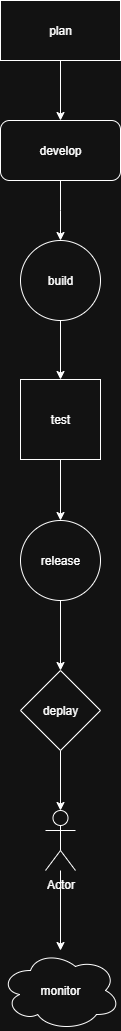

The diagram above was exported from draw.io. Its source (the exported page's mxGraphModel, read from the mxfile embedded in the PNG):
<mxGraphModel dx="786" dy="451" grid="1" gridSize="10" guides="1" tooltips="1" connect="1" arrows="1" fold="1" page="1" pageScale="1" pageWidth="850" pageHeight="1100" math="0" shadow="0">
  <root>
    <mxCell id="0" />
    <mxCell id="1" parent="0" />
    <mxCell id="ngsJ7rUARYIpB4pn-flj-7" value="" style="edgeStyle=orthogonalEdgeStyle;rounded=0;orthogonalLoop=1;jettySize=auto;html=1;" edge="1" parent="1" source="ngsJ7rUARYIpB4pn-flj-1" target="ngsJ7rUARYIpB4pn-flj-2">
      <mxGeometry relative="1" as="geometry" />
    </mxCell>
    <mxCell id="ngsJ7rUARYIpB4pn-flj-1" value="plan" style="rounded=0;whiteSpace=wrap;html=1;" vertex="1" parent="1">
      <mxGeometry x="370" y="70" width="120" height="60" as="geometry" />
    </mxCell>
    <mxCell id="ngsJ7rUARYIpB4pn-flj-6" value="" style="edgeStyle=orthogonalEdgeStyle;rounded=0;orthogonalLoop=1;jettySize=auto;html=1;" edge="1" parent="1" source="ngsJ7rUARYIpB4pn-flj-2">
      <mxGeometry relative="1" as="geometry">
        <mxPoint x="430" y="310" as="targetPoint" />
      </mxGeometry>
    </mxCell>
    <mxCell id="ngsJ7rUARYIpB4pn-flj-2" value="develop" style="rounded=1;whiteSpace=wrap;html=1;" vertex="1" parent="1">
      <mxGeometry x="370" y="190" width="120" height="60" as="geometry" />
    </mxCell>
    <mxCell id="ngsJ7rUARYIpB4pn-flj-10" value="" style="edgeStyle=orthogonalEdgeStyle;rounded=0;orthogonalLoop=1;jettySize=auto;html=1;" edge="1" parent="1" source="ngsJ7rUARYIpB4pn-flj-8" target="ngsJ7rUARYIpB4pn-flj-9">
      <mxGeometry relative="1" as="geometry" />
    </mxCell>
    <mxCell id="ngsJ7rUARYIpB4pn-flj-8" value="build" style="ellipse;whiteSpace=wrap;html=1;aspect=fixed;" vertex="1" parent="1">
      <mxGeometry x="390" y="310" width="80" height="80" as="geometry" />
    </mxCell>
    <mxCell id="ngsJ7rUARYIpB4pn-flj-13" value="" style="edgeStyle=orthogonalEdgeStyle;rounded=0;orthogonalLoop=1;jettySize=auto;html=1;" edge="1" parent="1" source="ngsJ7rUARYIpB4pn-flj-9" target="ngsJ7rUARYIpB4pn-flj-11">
      <mxGeometry relative="1" as="geometry" />
    </mxCell>
    <mxCell id="ngsJ7rUARYIpB4pn-flj-9" value="test" style="whiteSpace=wrap;html=1;aspect=fixed;" vertex="1" parent="1">
      <mxGeometry x="390" y="449" width="80" height="80" as="geometry" />
    </mxCell>
    <mxCell id="ngsJ7rUARYIpB4pn-flj-14" value="" style="edgeStyle=orthogonalEdgeStyle;rounded=0;orthogonalLoop=1;jettySize=auto;html=1;" edge="1" parent="1" source="ngsJ7rUARYIpB4pn-flj-11" target="ngsJ7rUARYIpB4pn-flj-12">
      <mxGeometry relative="1" as="geometry" />
    </mxCell>
    <mxCell id="ngsJ7rUARYIpB4pn-flj-11" value="release" style="ellipse;whiteSpace=wrap;html=1;aspect=fixed;" vertex="1" parent="1">
      <mxGeometry x="390" y="590" width="80" height="80" as="geometry" />
    </mxCell>
    <mxCell id="ngsJ7rUARYIpB4pn-flj-16" value="" style="edgeStyle=orthogonalEdgeStyle;rounded=0;orthogonalLoop=1;jettySize=auto;html=1;" edge="1" parent="1" source="ngsJ7rUARYIpB4pn-flj-12" target="ngsJ7rUARYIpB4pn-flj-15">
      <mxGeometry relative="1" as="geometry" />
    </mxCell>
    <mxCell id="ngsJ7rUARYIpB4pn-flj-12" value="deplay" style="rhombus;whiteSpace=wrap;html=1;" vertex="1" parent="1">
      <mxGeometry x="390" y="740" width="80" height="80" as="geometry" />
    </mxCell>
    <mxCell id="ngsJ7rUARYIpB4pn-flj-18" value="" style="edgeStyle=orthogonalEdgeStyle;rounded=0;orthogonalLoop=1;jettySize=auto;html=1;" edge="1" parent="1" source="ngsJ7rUARYIpB4pn-flj-15" target="ngsJ7rUARYIpB4pn-flj-17">
      <mxGeometry relative="1" as="geometry" />
    </mxCell>
    <mxCell id="ngsJ7rUARYIpB4pn-flj-15" value="Actor" style="shape=umlActor;verticalLabelPosition=bottom;verticalAlign=top;html=1;outlineConnect=0;" vertex="1" parent="1">
      <mxGeometry x="415" y="880" width="30" height="60" as="geometry" />
    </mxCell>
    <mxCell id="ngsJ7rUARYIpB4pn-flj-17" value="monitor" style="ellipse;shape=cloud;whiteSpace=wrap;html=1;" vertex="1" parent="1">
      <mxGeometry x="370" y="1020" width="120" height="80" as="geometry" />
    </mxCell>
  </root>
</mxGraphModel>